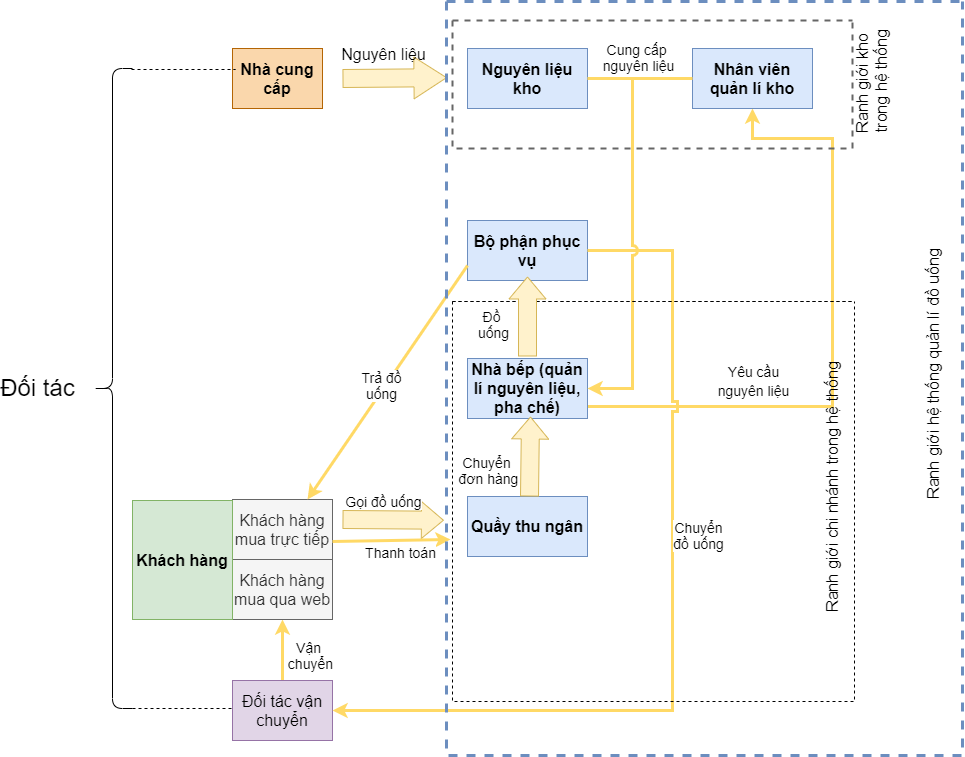

The diagram above was exported from draw.io. Its source (the exported page's mxGraphModel, read from the mxfile embedded in the PNG):
<mxGraphModel dx="2290" dy="2015" grid="0" gridSize="10" guides="1" tooltips="1" connect="1" arrows="1" fold="1" page="1" pageScale="1" pageWidth="827" pageHeight="1169" background="none" math="0" shadow="0">
  <root>
    <mxCell id="0" />
    <mxCell id="1" parent="0" />
    <mxCell id="XILgDWQoTt5xa5lvm12t-1" value="Nhà cung cấp" style="rounded=0;whiteSpace=wrap;html=1;fillColor=#fad7ac;strokeColor=#b46504;fontSize=16;fontStyle=1" parent="1" vertex="1">
      <mxGeometry x="100" y="-140" width="90" height="60" as="geometry" />
    </mxCell>
    <mxCell id="XILgDWQoTt5xa5lvm12t-49" style="edgeStyle=orthogonalEdgeStyle;rounded=0;orthogonalLoop=1;jettySize=auto;html=1;entryX=0.5;entryY=1;entryDx=0;entryDy=0;labelBackgroundColor=none;strokeColor=#FFD966;strokeWidth=3;fontSize=16;fontColor=#000000;" parent="1" source="XILgDWQoTt5xa5lvm12t-2" target="XILgDWQoTt5xa5lvm12t-39" edge="1">
      <mxGeometry relative="1" as="geometry" />
    </mxCell>
    <mxCell id="XILgDWQoTt5xa5lvm12t-2" value="&lt;font style=&quot;font-size: 16px;&quot;&gt;Đối tác vận chuyển&lt;/font&gt;" style="rounded=0;whiteSpace=wrap;html=1;fillColor=#e1d5e7;strokeColor=#9673a6;" parent="1" vertex="1">
      <mxGeometry x="100" y="492" width="100" height="60" as="geometry" />
    </mxCell>
    <mxCell id="XILgDWQoTt5xa5lvm12t-3" value="&lt;font style=&quot;font-size: 16px;&quot;&gt;Khách hàng mua trực tiếp&lt;/font&gt;" style="rounded=0;whiteSpace=wrap;html=1;fillColor=#f5f5f5;strokeColor=#666666;fontColor=#333333;" parent="1" vertex="1">
      <mxGeometry x="100" y="311" width="100" height="60" as="geometry" />
    </mxCell>
    <mxCell id="XILgDWQoTt5xa5lvm12t-5" value="&lt;font style=&quot;font-size: 16px;&quot;&gt;Quầy thu ngân&lt;/font&gt;" style="rounded=0;whiteSpace=wrap;html=1;fillColor=#dae8fc;strokeColor=#6c8ebf;fontStyle=1" parent="1" vertex="1">
      <mxGeometry x="335" y="308" width="120" height="60" as="geometry" />
    </mxCell>
    <mxCell id="XILgDWQoTt5xa5lvm12t-58" style="edgeStyle=orthogonalEdgeStyle;rounded=0;orthogonalLoop=1;jettySize=auto;html=1;labelBackgroundColor=none;strokeColor=#FFD966;strokeWidth=3;fontFamily=Helvetica;fontSize=16;fontColor=#000000;jumpStyle=gap;entryX=0.5;entryY=1;entryDx=0;entryDy=0;" parent="1" source="XILgDWQoTt5xa5lvm12t-8" target="XILgDWQoTt5xa5lvm12t-70" edge="1">
      <mxGeometry relative="1" as="geometry">
        <mxPoint x="700" y="-50" as="targetPoint" />
        <Array as="points">
          <mxPoint x="700" y="218" />
          <mxPoint x="700" y="-50" />
          <mxPoint x="620" y="-50" />
        </Array>
      </mxGeometry>
    </mxCell>
    <mxCell id="XILgDWQoTt5xa5lvm12t-8" value="&lt;font style=&quot;font-size: 16px;&quot;&gt;Nhà bếp (quản lí nguyên liệu, pha chế)&lt;/font&gt;" style="rounded=0;whiteSpace=wrap;html=1;fillColor=#dae8fc;strokeColor=#6c8ebf;fontStyle=1" parent="1" vertex="1">
      <mxGeometry x="335" y="170" width="120" height="60" as="geometry" />
    </mxCell>
    <mxCell id="XILgDWQoTt5xa5lvm12t-11" value="&lt;font style=&quot;font-size: 16px;&quot;&gt;Bộ phận phục vụ&lt;/font&gt;" style="rounded=0;whiteSpace=wrap;html=1;fillColor=#dae8fc;strokeColor=#6c8ebf;fontStyle=1" parent="1" vertex="1">
      <mxGeometry x="335" y="32" width="120" height="60" as="geometry" />
    </mxCell>
    <mxCell id="XILgDWQoTt5xa5lvm12t-27" value="" style="shape=flexArrow;endArrow=classic;html=1;rounded=0;labelBackgroundColor=none;strokeColor=#d6b656;fontColor=#CCCCCC;endWidth=18;endSize=7;width=18;fillColor=#fff2cc;entryX=-0.005;entryY=0.688;entryDx=0;entryDy=0;entryPerimeter=0;" parent="1" target="XILgDWQoTt5xa5lvm12t-77" edge="1">
      <mxGeometry width="50" height="50" relative="1" as="geometry">
        <mxPoint x="210" y="331" as="sourcePoint" />
        <mxPoint x="320" y="330" as="targetPoint" />
      </mxGeometry>
    </mxCell>
    <mxCell id="XILgDWQoTt5xa5lvm12t-28" value="&lt;font style=&quot;font-size: 14px;&quot;&gt;Gọi đồ uống&lt;/font&gt;" style="edgeLabel;html=1;align=center;verticalAlign=middle;resizable=0;points=[];fontColor=#000000;" parent="XILgDWQoTt5xa5lvm12t-27" connectable="0" vertex="1">
      <mxGeometry x="-0.248" y="1" relative="1" as="geometry">
        <mxPoint x="2" y="-18" as="offset" />
      </mxGeometry>
    </mxCell>
    <mxCell id="XILgDWQoTt5xa5lvm12t-37" value="" style="endArrow=classic;html=1;rounded=0;labelBackgroundColor=none;strokeColor=#FFD966;fontSize=16;fontColor=#000000;strokeWidth=3;entryX=0.75;entryY=0;entryDx=0;entryDy=0;exitX=0;exitY=0.75;exitDx=0;exitDy=0;fillColor=#fff2cc;" parent="1" source="XILgDWQoTt5xa5lvm12t-11" target="XILgDWQoTt5xa5lvm12t-3" edge="1">
      <mxGeometry width="50" height="50" relative="1" as="geometry">
        <mxPoint x="560" y="380" as="sourcePoint" />
        <mxPoint x="610" y="330" as="targetPoint" />
      </mxGeometry>
    </mxCell>
    <mxCell id="XILgDWQoTt5xa5lvm12t-38" value="&lt;span style=&quot;font-size: 14px;&quot;&gt;Trả đồ&lt;br&gt;uống&lt;br&gt;&lt;/span&gt;" style="edgeLabel;html=1;align=center;verticalAlign=middle;resizable=0;points=[];fontColor=#000000;" parent="1" connectable="0" vertex="1">
      <mxGeometry x="280" y="230" as="geometry">
        <mxPoint x="-32" y="-34" as="offset" />
      </mxGeometry>
    </mxCell>
    <mxCell id="XILgDWQoTt5xa5lvm12t-39" value="&lt;font style=&quot;font-size: 16px;&quot;&gt;Khách hàng mua qua web&lt;/font&gt;" style="rounded=0;whiteSpace=wrap;html=1;fillColor=#f5f5f5;strokeColor=#666666;fontColor=#333333;" parent="1" vertex="1">
      <mxGeometry x="100" y="371" width="100" height="60" as="geometry" />
    </mxCell>
    <mxCell id="XILgDWQoTt5xa5lvm12t-40" value="&lt;font style=&quot;font-size: 16px;&quot;&gt;Khách hàng&lt;/font&gt;" style="rounded=0;whiteSpace=wrap;html=1;fillColor=#d5e8d4;strokeColor=#82b366;fontStyle=1" parent="1" vertex="1">
      <mxGeometry y="312" width="100" height="119" as="geometry" />
    </mxCell>
    <mxCell id="XILgDWQoTt5xa5lvm12t-41" value="" style="endArrow=classic;html=1;rounded=0;labelBackgroundColor=none;strokeColor=#FFD966;fontSize=16;fontColor=#000000;strokeWidth=3;fillColor=#fff2cc;entryX=-0.005;entryY=0.595;entryDx=0;entryDy=0;entryPerimeter=0;" parent="1" target="XILgDWQoTt5xa5lvm12t-61" edge="1">
      <mxGeometry width="50" height="50" relative="1" as="geometry">
        <mxPoint x="200" y="353" as="sourcePoint" />
        <mxPoint x="314" y="363" as="targetPoint" />
      </mxGeometry>
    </mxCell>
    <mxCell id="XILgDWQoTt5xa5lvm12t-42" value="&lt;span style=&quot;font-size: 14px;&quot;&gt;Thanh toán&lt;/span&gt;" style="edgeLabel;html=1;align=center;verticalAlign=middle;resizable=0;points=[];fontColor=#000000;" parent="1" connectable="0" vertex="1">
      <mxGeometry x="267" y="363" as="geometry" />
    </mxCell>
    <mxCell id="XILgDWQoTt5xa5lvm12t-43" value="" style="endArrow=classic;html=1;rounded=0;labelBackgroundColor=none;strokeColor=#FFD966;fontSize=16;fontColor=#000000;strokeWidth=3;entryX=1;entryY=0.5;entryDx=0;entryDy=0;fillColor=#fff2cc;exitX=1;exitY=0.5;exitDx=0;exitDy=0;jumpStyle=sharp;" parent="1" source="XILgDWQoTt5xa5lvm12t-11" target="XILgDWQoTt5xa5lvm12t-2" edge="1">
      <mxGeometry width="50" height="50" relative="1" as="geometry">
        <mxPoint x="290" y="500" as="sourcePoint" />
        <mxPoint x="455" y="500" as="targetPoint" />
        <Array as="points">
          <mxPoint x="540" y="62" />
          <mxPoint x="540" y="160" />
          <mxPoint x="540" y="522" />
        </Array>
      </mxGeometry>
    </mxCell>
    <mxCell id="XILgDWQoTt5xa5lvm12t-50" value="&lt;span style=&quot;font-size: 14px;&quot;&gt;Vận&lt;br&gt;&amp;nbsp;chuyển&lt;br&gt;&lt;/span&gt;" style="edgeLabel;html=1;align=center;verticalAlign=middle;resizable=0;points=[];fontColor=#000000;" parent="1" connectable="0" vertex="1">
      <mxGeometry x="181" y="469" as="geometry">
        <mxPoint x="-6" y="-3" as="offset" />
      </mxGeometry>
    </mxCell>
    <mxCell id="XILgDWQoTt5xa5lvm12t-51" value="&lt;font style=&quot;font-size: 16px;&quot;&gt;Nguyên liệu kho&lt;/font&gt;" style="rounded=0;whiteSpace=wrap;html=1;fillColor=#dae8fc;strokeColor=#6c8ebf;fontStyle=1" parent="1" vertex="1">
      <mxGeometry x="335" y="-140" width="120" height="60" as="geometry" />
    </mxCell>
    <mxCell id="XILgDWQoTt5xa5lvm12t-52" value="&lt;font style=&quot;font-size: 16px;&quot;&gt;Nguyên liệu&lt;/font&gt;" style="shape=flexArrow;endArrow=classic;html=1;rounded=0;labelBackgroundColor=none;strokeColor=#d6b656;fontColor=#000000;endWidth=22.857142857142858;endSize=10.514285714285716;width=18;fillColor=#fff2cc;fontSize=16;fontFamily=Helvetica;align=center;entryX=0.001;entryY=0.101;entryDx=0;entryDy=0;entryPerimeter=0;" parent="1" target="XILgDWQoTt5xa5lvm12t-77" edge="1">
      <mxGeometry x="-0.2124" y="24" width="50" height="50" relative="1" as="geometry">
        <mxPoint x="210" y="-110" as="sourcePoint" />
        <mxPoint x="320" y="-110" as="targetPoint" />
        <mxPoint as="offset" />
      </mxGeometry>
    </mxCell>
    <mxCell id="XILgDWQoTt5xa5lvm12t-70" value="&lt;font style=&quot;font-size: 16px;&quot;&gt;Nhân viên quản lí kho&lt;/font&gt;" style="rounded=0;whiteSpace=wrap;html=1;fillColor=#dae8fc;strokeColor=#6c8ebf;fontStyle=1" parent="1" vertex="1">
      <mxGeometry x="560" y="-140" width="120" height="60" as="geometry" />
    </mxCell>
    <mxCell id="XILgDWQoTt5xa5lvm12t-72" value="" style="endArrow=none;html=1;rounded=0;labelBackgroundColor=none;strokeColor=#FFD966;strokeWidth=3;fontFamily=Helvetica;fontSize=16;fontColor=#000000;jumpStyle=sharp;exitX=1;exitY=0.5;exitDx=0;exitDy=0;entryX=0;entryY=0.5;entryDx=0;entryDy=0;" parent="1" source="XILgDWQoTt5xa5lvm12t-51" target="XILgDWQoTt5xa5lvm12t-70" edge="1">
      <mxGeometry width="50" height="50" relative="1" as="geometry">
        <mxPoint x="370" y="100" as="sourcePoint" />
        <mxPoint x="420" y="50" as="targetPoint" />
      </mxGeometry>
    </mxCell>
    <mxCell id="XILgDWQoTt5xa5lvm12t-73" value="" style="endArrow=classic;html=1;rounded=0;labelBackgroundColor=none;strokeColor=#FFD966;strokeWidth=3;fontFamily=Helvetica;fontSize=16;fontColor=#000000;jumpStyle=arc;entryX=1;entryY=0.5;entryDx=0;entryDy=0;" parent="1" target="XILgDWQoTt5xa5lvm12t-8" edge="1">
      <mxGeometry width="50" height="50" relative="1" as="geometry">
        <mxPoint x="500" y="-110" as="sourcePoint" />
        <mxPoint x="510" y="-10" as="targetPoint" />
        <Array as="points">
          <mxPoint x="500" y="200" />
        </Array>
      </mxGeometry>
    </mxCell>
    <mxCell id="XILgDWQoTt5xa5lvm12t-74" value="&lt;span style=&quot;font-size: 14px;&quot;&gt;Cung cấp &lt;br&gt;nguyên liệu&lt;br&gt;&lt;/span&gt;" style="edgeLabel;html=1;align=center;verticalAlign=middle;resizable=0;points=[];fontColor=#000000;" parent="1" connectable="0" vertex="1">
      <mxGeometry x="499" y="-147" as="geometry">
        <mxPoint x="6" y="15" as="offset" />
      </mxGeometry>
    </mxCell>
    <mxCell id="XILgDWQoTt5xa5lvm12t-76" value="Ranh giới kho &lt;br&gt;trong hệ thống" style="text;html=1;align=center;verticalAlign=middle;resizable=0;points=[];autosize=1;strokeColor=none;fillColor=none;fontSize=16;fontFamily=Helvetica;fontColor=#000000;flipH=1;flipV=1;rotation=270;" parent="1" vertex="1">
      <mxGeometry x="674" y="-132" width="130" height="50" as="geometry" />
    </mxCell>
    <mxCell id="XILgDWQoTt5xa5lvm12t-79" value="" style="shape=curlyBracket;whiteSpace=wrap;html=1;rounded=1;labelPosition=left;verticalLabelPosition=middle;align=right;verticalAlign=middle;labelBackgroundColor=#FFFFFF;fontFamily=Helvetica;fontSize=16;" parent="1" vertex="1">
      <mxGeometry x="-40" y="-120" width="40" height="640" as="geometry" />
    </mxCell>
    <mxCell id="XILgDWQoTt5xa5lvm12t-80" value="" style="line;strokeWidth=1;html=1;labelBackgroundColor=#FFFFFF;fontFamily=Helvetica;fontSize=16;dashed=1;" parent="1" vertex="1">
      <mxGeometry x="-1" y="-124" width="104" height="10" as="geometry" />
    </mxCell>
    <mxCell id="XILgDWQoTt5xa5lvm12t-81" value="" style="line;strokeWidth=1;html=1;labelBackgroundColor=#FFFFFF;fontFamily=Helvetica;fontSize=16;dashed=1;" parent="1" vertex="1">
      <mxGeometry y="515" width="100" height="10" as="geometry" />
    </mxCell>
    <mxCell id="XILgDWQoTt5xa5lvm12t-75" value="" style="swimlane;startSize=0;dashed=1;labelBackgroundColor=#FFFFFF;fontFamily=Helvetica;fontSize=16;strokeWidth=2;swimlaneLine=0;fillColor=#f5f5f5;strokeColor=#666666;fontColor=#333333;" parent="1" vertex="1">
      <mxGeometry x="320" y="-168" width="400" height="128" as="geometry">
        <mxRectangle x="320" y="-168" width="50" height="44" as="alternateBounds" />
      </mxGeometry>
    </mxCell>
    <mxCell id="XILgDWQoTt5xa5lvm12t-77" value="" style="swimlane;startSize=0;labelBackgroundColor=#FFFFFF;fontFamily=Helvetica;fontSize=16;strokeWidth=3;dashed=1;rounded=0;shadow=0;sketch=0;glass=0;swimlaneLine=0;swimlaneFillColor=none;fillColor=#dae8fc;strokeColor=#6c8ebf;" parent="1" vertex="1">
      <mxGeometry x="314" y="-187" width="516" height="754" as="geometry" />
    </mxCell>
    <mxCell id="XILgDWQoTt5xa5lvm12t-61" value="" style="swimlane;startSize=0;labelBackgroundColor=#FFFFFF;fontFamily=Helvetica;fontSize=16;fontColor=#000000;dashed=1;" parent="XILgDWQoTt5xa5lvm12t-77" vertex="1">
      <mxGeometry x="6" y="300" width="402" height="400" as="geometry">
        <mxRectangle x="6" y="300" width="50" height="44" as="alternateBounds" />
      </mxGeometry>
    </mxCell>
    <mxCell id="XILgDWQoTt5xa5lvm12t-29" value="" style="shape=flexArrow;endArrow=classic;html=1;rounded=0;labelBackgroundColor=none;strokeColor=#d6b656;fontColor=#CCCCCC;endWidth=18;endSize=7;width=18;fillColor=#fff2cc;" parent="XILgDWQoTt5xa5lvm12t-61" edge="1">
      <mxGeometry width="50" height="50" relative="1" as="geometry">
        <mxPoint x="77" y="195" as="sourcePoint" />
        <mxPoint x="78" y="115" as="targetPoint" />
      </mxGeometry>
    </mxCell>
    <mxCell id="XILgDWQoTt5xa5lvm12t-30" value="&lt;font style=&quot;font-size: 14px;&quot;&gt;Chuyển &lt;br&gt;đơn hàng&lt;/font&gt;" style="edgeLabel;html=1;align=center;verticalAlign=middle;resizable=0;points=[];fontColor=#000000;" parent="XILgDWQoTt5xa5lvm12t-29" connectable="0" vertex="1">
      <mxGeometry x="-0.248" y="1" relative="1" as="geometry">
        <mxPoint x="-41" y="3" as="offset" />
      </mxGeometry>
    </mxCell>
    <mxCell id="XILgDWQoTt5xa5lvm12t-59" value="&lt;span style=&quot;font-size: 14px;&quot;&gt;Yêu cầu&lt;/span&gt;&lt;br style=&quot;border-color: var(--border-color); font-size: 14px;&quot;&gt;&lt;span style=&quot;font-size: 14px;&quot;&gt;nguyên liệu&lt;/span&gt;" style="edgeLabel;html=1;align=center;verticalAlign=middle;resizable=0;points=[];fontColor=#000000;" parent="XILgDWQoTt5xa5lvm12t-61" connectable="0" vertex="1">
      <mxGeometry x="318" y="93" as="geometry">
        <mxPoint x="-18" y="-14" as="offset" />
      </mxGeometry>
    </mxCell>
    <mxCell id="XILgDWQoTt5xa5lvm12t-64" value="Ranh giới chi nhánh trong hệ thống" style="text;html=1;align=center;verticalAlign=middle;resizable=0;points=[];autosize=1;strokeColor=none;fillColor=none;fontSize=16;fontFamily=Helvetica;fontColor=#000000;flipH=1;flipV=1;rotation=270;" parent="XILgDWQoTt5xa5lvm12t-61" vertex="1">
      <mxGeometry x="245" y="171" width="270" height="30" as="geometry" />
    </mxCell>
    <mxCell id="XILgDWQoTt5xa5lvm12t-45" value="&lt;span style=&quot;font-size: 14px;&quot;&gt;Chuyển&lt;br&gt;đồ uống&lt;br&gt;&lt;/span&gt;" style="edgeLabel;html=1;align=center;verticalAlign=middle;resizable=0;points=[];fontColor=#000000;" parent="XILgDWQoTt5xa5lvm12t-61" connectable="0" vertex="1">
      <mxGeometry x="245" y="233" as="geometry" />
    </mxCell>
    <mxCell id="XILgDWQoTt5xa5lvm12t-33" value="" style="shape=flexArrow;endArrow=classic;html=1;rounded=0;labelBackgroundColor=none;strokeColor=#d6b656;fontColor=#CCCCCC;endWidth=18;endSize=7;width=18;fillColor=#fff2cc;" parent="XILgDWQoTt5xa5lvm12t-77" edge="1">
      <mxGeometry x="1" y="-104" width="50" height="50" relative="1" as="geometry">
        <mxPoint x="81" y="355" as="sourcePoint" />
        <mxPoint x="81" y="275" as="targetPoint" />
        <mxPoint x="-70" y="-98" as="offset" />
      </mxGeometry>
    </mxCell>
    <mxCell id="XILgDWQoTt5xa5lvm12t-34" value="&lt;span style=&quot;font-size: 14px;&quot;&gt;Đồ &lt;br&gt;uống&lt;/span&gt;" style="edgeLabel;html=1;align=center;verticalAlign=middle;resizable=0;points=[];fontColor=#000000;" parent="XILgDWQoTt5xa5lvm12t-33" connectable="0" vertex="1">
      <mxGeometry x="-0.248" y="1" relative="1" as="geometry">
        <mxPoint x="-34" y="-3" as="offset" />
      </mxGeometry>
    </mxCell>
    <mxCell id="XILgDWQoTt5xa5lvm12t-78" value="Ranh giới hệ thống quản lí đồ uống" style="text;html=1;align=center;verticalAlign=middle;resizable=0;points=[];autosize=1;strokeColor=none;fillColor=none;fontSize=16;fontFamily=Helvetica;fontColor=#000000;flipH=1;flipV=1;rotation=270;" parent="XILgDWQoTt5xa5lvm12t-77" vertex="1">
      <mxGeometry x="357" y="362" width="260" height="22" as="geometry" />
    </mxCell>
    <mxCell id="XILgDWQoTt5xa5lvm12t-82" value="&lt;font style=&quot;font-size: 24px;&quot;&gt;Đối tác&lt;/font&gt;" style="edgeLabel;html=1;align=center;verticalAlign=middle;resizable=0;points=[];fontColor=#000000;" parent="1" connectable="0" vertex="1">
      <mxGeometry x="297" y="238" as="geometry">
        <mxPoint x="-393" y="-40" as="offset" />
      </mxGeometry>
    </mxCell>
  </root>
</mxGraphModel>